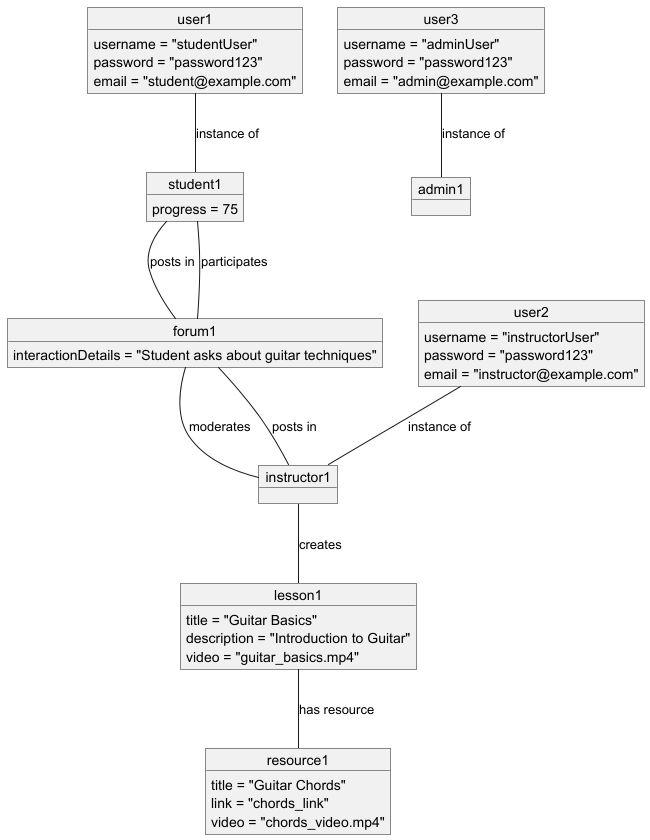

The diagram above was rendered by PlantUML. Its source (embedded in the PNG):
@startuml
' Exemplu de diagramă de obiecte bazată pe diagrama de clase

object user1 {
  username = "studentUser"
  password = "password123"
  email = "student@example.com"
}

object user2 {
  username = "instructorUser"
  password = "password123"
  email = "instructor@example.com"
}

object user3 {
  username = "adminUser"
  password = "password123"
  email = "admin@example.com"
}

object student1 {
  progress = 75
}

object instructor1 {
}

object admin1 {
}

object lesson1 {
  title = "Guitar Basics"
  description = "Introduction to Guitar"
  video = "guitar_basics.mp4"
}

object resource1 {
  title = "Guitar Chords"
  link = "chords_link"
  video = "chords_video.mp4"
}

object forum1 {
  interactionDetails = "Student asks about guitar techniques"
}

user1 -- student1 : "instance of"
user2 -- instructor1 : "instance of"
user3 -- admin1 : "instance of"

student1 -- forum1 : "posts in"
instructor1 -- forum1 : "posts in"
forum1 -- instructor1 : "moderates"
forum1 -- student1 : "participates"

instructor1 -- lesson1 : "creates"
lesson1 -- resource1 : "has resource"
@enduml